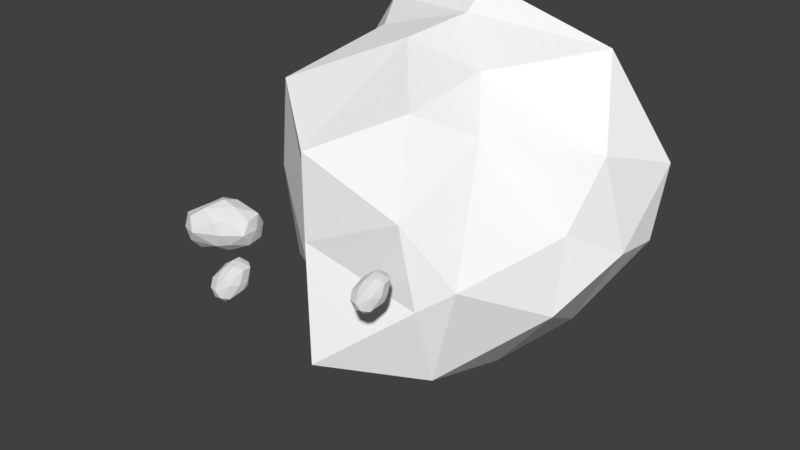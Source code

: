 # Source: FlyingIsland1.blend  (saved by Blender 2.79.0; exported with 4.5.12 LTS)
import bpy
from mathutils import Matrix  # noqa: F401  (used for matrix-valued properties, if any)

bpy.ops.wm.read_factory_settings(use_empty=True)
scene = bpy.context.scene
scene.name = 'Scene'

# ---- collections
col_collection_1 = bpy.data.collections.new('Collection 1'); scene.collection.children.link(col_collection_1)

# ---- materials (node trees are filled in below, after node groups)
mat_c__lbremasteredrequiem_pc_nzp_models_vmodels_karambit2 = bpy.data.materials.new('C:\\lbremasteredrequiem\\pc\\nzp\\models\\VModels\\karambit2')
mat_c__lbremasteredrequiem_pc_nzp_models_vmodels_karambit2.alpha_threshold = 0.0
mat_c__lbremasteredrequiem_pc_nzp_models_vmodels_karambit2.use_transparent_shadow = False
mat_c__lbremasteredrequiem_pc_nzp_models_vmodels_karambit2.diffuse_color = (1.0, 1.0, 1.0, 1.0)
mat_c__lbremasteredrequiem_pc_nzp_models_vmodels_karambit2.roughness = 0.5

# ---- material node trees

# ---- world
world_world = bpy.data.worlds.new('World'); scene.world = world_world
world_world.color = (0.05088, 0.05088, 0.05088)
world_world.use_sun_shadow = False
world_world.sun_shadow_jitter_overblur = 0.0
world_world.cycles.sampling_method = 'MANUAL'

# ---- meshes
me_icosphere = bpy.data.meshes.new('Icosphere')
me_icosphere.from_pydata([(0.0, 0.0, 39.96), (0.7236, -0.5257, 40.51), (-0.6934, -1.154, 40.51), (-0.8944, 0.0, 40.51), (-0.2764, 0.8506, 40.51), (1.11, 0.6781, 40.51), (0.2764, -0.8506, 41.4), (-1.141, -0.829, 41.4), (-0.7236, 0.5257, 41.4), (0.2764, 0.8506, 41.4), (1.199, 0.02539, 41.4), (0.0, 0.0, 41.96), (-0.5795, -0.8033, 40.11), (0.4253, -0.309, 40.11), (0.2629, -0.809, 40.43), (1.155, 0.02539, 40.43), (0.4253, 0.309, 40.11), (-0.5257, 0.0, 40.11), (-1.105, -0.8033, 40.43), (-0.1625, 0.5, 40.11), (-0.6882, 0.5, 40.43), (0.2933, 0.7735, 40.43), (1.256, -0.2836, 40.96), (1.256, 0.3344, 40.96), (-0.417, -1.303, 40.96), (0.5878, -0.809, 40.96), (-0.9511, -0.309, 40.96), (-1.005, -1.112, 40.96), (-0.7706, 0.7735, 40.96), (-0.9511, 0.309, 40.96), (0.9737, 0.9614, 40.96), (0.06602, 0.8832, 40.96), (0.6882, -0.5, 41.48), (-0.6799, -1.112, 41.48), (-0.8506, 0.0, 41.48), (-0.2629, 0.809, 41.48), (1.074, 0.6523, 41.48), (-0.2545, -0.8033, 41.81), (0.5257, 0.0, 41.81), (-0.4253, -0.309, 41.81), (-0.4253, 0.309, 41.81), (0.1625, 0.5, 41.81), (3.753, -2.647, 40.73), (3.642, -2.944, 41.23), (3.306, -3.299, 40.51), (3.258, -2.647, 40.4), (3.405, -2.167, 40.72), (3.733, -2.265, 41.43), (3.078, -3.128, 41.22), (2.741, -3.115, 40.49), (2.84, -2.351, 40.7), (3.078, -2.167, 41.22), (3.297, -2.633, 41.69), (2.729, -2.647, 41.21), (3.539, -3.101, 40.47), (3.778, -2.822, 40.98), (3.573, -3.104, 40.98), (3.785, -2.633, 41.44), (3.778, -2.473, 40.98), (3.552, -2.647, 40.5), (3.248, -3.101, 40.28), (3.638, -2.365, 40.68), (3.347, -2.365, 40.49), (3.58, -2.211, 40.99), (3.539, -2.808, 41.61), (3.539, -2.459, 41.61), (3.142, -3.383, 40.76), (3.381, -3.104, 41.27), (3.015, -2.822, 40.48), (3.003, -3.275, 40.45), (3.058, -2.211, 40.57), (3.015, -2.473, 40.48), (3.472, -2.105, 41.47), (3.257, -2.149, 41.0), (3.135, -2.93, 41.45), (2.811, -3.275, 40.75), (2.77, -2.647, 40.66), (2.909, -2.191, 40.96), (3.227, -2.279, 41.64), (2.745, -3.101, 41.04), (2.93, -2.647, 41.44), (2.705, -2.822, 40.95), (2.705, -2.473, 40.95), (2.844, -2.365, 41.25), (7.919, -0.2477, 40.73), (7.808, -0.5445, 41.23), (7.471, -0.8991, 40.51), (7.424, -0.2477, 40.4), (7.57, 0.2324, 40.72), (7.899, 0.135, 41.43), (7.243, -0.7279, 41.22), (6.907, -0.7156, 40.49), (7.006, 0.04904, 40.7), (7.243, 0.2324, 41.22), (7.462, -0.2334, 41.69), (6.895, -0.2477, 41.21), (7.705, -0.7011, 40.47), (7.943, -0.4221, 40.98), (7.738, -0.7044, 40.98), (7.95, -0.2334, 41.44), (7.943, -0.07329, 40.98), (7.718, -0.2477, 40.5), (7.414, -0.7011, 40.28), (7.804, 0.03452, 40.68), (7.513, 0.03452, 40.49), (7.746, 0.1889, 40.99), (7.705, -0.4078, 41.61), (7.705, -0.05895, 41.61), (7.308, -0.9834, 40.76), (7.546, -0.7044, 41.27), (7.181, -0.4221, 40.48), (7.168, -0.8756, 40.45), (7.224, 0.1889, 40.57), (7.181, -0.07329, 40.48), (7.638, 0.2949, 41.47), (7.422, 0.2508, 41.0), (7.301, -0.5299, 41.45), (6.976, -0.8756, 40.75), (6.936, -0.2477, 40.66), (7.075, 0.2089, 40.96), (7.392, 0.1205, 41.64), (6.911, -0.7011, 41.04), (7.096, -0.2477, 41.44), (6.87, -0.4221, 40.95), (6.87, -0.07329, 40.95), (7.01, 0.03452, 41.25)], [], [(0, 13, 12), (1, 13, 15), (0, 12, 17), (0, 17, 19), (0, 19, 16), (1, 15, 22), (2, 14, 24), (3, 18, 26), (4, 20, 28), (5, 21, 30), (1, 22, 25), (2, 24, 27), (3, 26, 29), (4, 28, 31), (5, 30, 23), (6, 32, 37), (7, 33, 39), (8, 34, 40), (9, 35, 41), (10, 36, 38), (38, 41, 11), (38, 36, 41), (36, 9, 41), (41, 40, 11), (41, 35, 40), (35, 8, 40), (40, 39, 11), (40, 34, 39), (34, 7, 39), (39, 37, 11), (39, 33, 37), (33, 6, 37), (37, 38, 11), (37, 32, 38), (32, 10, 38), (23, 36, 10), (23, 30, 36), (30, 9, 36), (31, 35, 9), (31, 28, 35), (28, 8, 35), (29, 34, 8), (29, 26, 34), (26, 7, 34), (27, 33, 7), (27, 24, 33), (24, 6, 33), (25, 32, 6), (25, 22, 32), (22, 10, 32), (30, 31, 9), (30, 21, 31), (21, 4, 31), (28, 29, 8), (28, 20, 29), (20, 3, 29), (26, 27, 7), (26, 18, 27), (18, 2, 27), (24, 25, 6), (24, 14, 25), (14, 1, 25), (22, 23, 10), (22, 15, 23), (15, 5, 23), (16, 21, 5), (16, 19, 21), (19, 4, 21), (19, 20, 4), (19, 17, 20), (17, 3, 20), (17, 18, 3), (17, 12, 18), (12, 2, 18), (15, 16, 5), (15, 13, 16), (13, 0, 16), (12, 14, 2), (12, 13, 14), (13, 1, 14), (42, 55, 54), (43, 55, 57), (42, 54, 59), (42, 59, 61), (42, 61, 58), (43, 57, 64), (44, 56, 66), (45, 60, 68), (46, 62, 70), (47, 63, 72), (43, 64, 67), (44, 66, 69), (45, 68, 71), (46, 70, 73), (47, 72, 65), (48, 74, 79), (49, 75, 81), (50, 76, 82), (51, 77, 83), (52, 78, 80), (80, 83, 53), (80, 78, 83), (78, 51, 83), (83, 82, 53), (83, 77, 82), (77, 50, 82), (82, 81, 53), (82, 76, 81), (76, 49, 81), (81, 79, 53), (81, 75, 79), (75, 48, 79), (79, 80, 53), (79, 74, 80), (74, 52, 80), (65, 78, 52), (65, 72, 78), (72, 51, 78), (73, 77, 51), (73, 70, 77), (70, 50, 77), (71, 76, 50), (71, 68, 76), (68, 49, 76), (69, 75, 49), (69, 66, 75), (66, 48, 75), (67, 74, 48), (67, 64, 74), (64, 52, 74), (72, 73, 51), (72, 63, 73), (63, 46, 73), (70, 71, 50), (70, 62, 71), (62, 45, 71), (68, 69, 49), (68, 60, 69), (60, 44, 69), (66, 67, 48), (66, 56, 67), (56, 43, 67), (64, 65, 52), (64, 57, 65), (57, 47, 65), (58, 63, 47), (58, 61, 63), (61, 46, 63), (61, 62, 46), (61, 59, 62), (59, 45, 62), (59, 60, 45), (59, 54, 60), (54, 44, 60), (57, 58, 47), (57, 55, 58), (55, 42, 58), (54, 56, 44), (54, 55, 56), (55, 43, 56), (84, 97, 96), (85, 97, 99), (84, 96, 101), (84, 101, 103), (84, 103, 100), (85, 99, 106), (86, 98, 108), (87, 102, 110), (88, 104, 112), (89, 105, 114), (85, 106, 109), (86, 108, 111), (87, 110, 113), (88, 112, 115), (89, 114, 107), (90, 116, 121), (91, 117, 123), (92, 118, 124), (93, 119, 125), (94, 120, 122), (122, 125, 95), (122, 120, 125), (120, 93, 125), (125, 124, 95), (125, 119, 124), (119, 92, 124), (124, 123, 95), (124, 118, 123), (118, 91, 123), (123, 121, 95), (123, 117, 121), (117, 90, 121), (121, 122, 95), (121, 116, 122), (116, 94, 122), (107, 120, 94), (107, 114, 120), (114, 93, 120), (115, 119, 93), (115, 112, 119), (112, 92, 119), (113, 118, 92), (113, 110, 118), (110, 91, 118), (111, 117, 91), (111, 108, 117), (108, 90, 117), (109, 116, 90), (109, 106, 116), (106, 94, 116), (114, 115, 93), (114, 105, 115), (105, 88, 115), (112, 113, 92), (112, 104, 113), (104, 87, 113), (110, 111, 91), (110, 102, 111), (102, 86, 111), (108, 109, 90), (108, 98, 109), (98, 85, 109), (106, 107, 94), (106, 99, 107), (99, 89, 107), (100, 105, 89), (100, 103, 105), (103, 88, 105), (103, 104, 88), (103, 101, 104), (101, 87, 104), (101, 102, 87), (101, 96, 102), (96, 86, 102), (99, 100, 89), (99, 97, 100), (97, 84, 100), (96, 98, 86), (96, 97, 98), (97, 85, 98)])
me_icosphere.use_remesh_preserve_volume = False
me_icosphere.use_remesh_preserve_attributes = False
me_icosphere.use_mirror_vertex_groups = False
me_icosphere.update()
me_c__lbremasteredrequiem_pc_nzp_models_vmodels_karambit2 = bpy.data.meshes.new('C:\\lbremasteredrequiem\\pc\\nzp\\models\\VModels\\karambit2')
me_c__lbremasteredrequiem_pc_nzp_models_vmodels_karambit2.from_pydata([(-0.7408, 0.4818, -0.6302), (-0.7855, 0.7087, -0.05705), (-0.7034, 0.7158, -0.677), (0.1587, 0.2945, -1.025), (-0.4241, 0.09183, -0.9902), (-0.8516, -0.221, -0.003385), (-0.856, -0.1249, -0.6049), (-0.4633, -0.4645, -0.3762), (0.2294, 0.1022, 0.6902), (1.035, 0.6128, 0.2583), (0.6258, -0.5908, -0.1031), (0.9956, 0.2796, -0.1328), (0.4305, -0.1807, 0.4854), (-0.8283, 0.1712, 0.2603), (-0.7277, -0.2957, 0.5511), (-0.752, 0.6184, 0.7848), (0.04099, -0.2893, -0.9556), (-0.1777, -0.7509, -0.04028), (-0.02639, -0.8897, -0.6202), (-0.1712, 0.01869, 0.8027), (-0.2292, -0.6997, 0.4062), (-0.09508, 0.5814, 0.9843), (-0.1013, 0.4222, 0.855), (0.2101, 0.6323, -0.9543), (0.08965, 0.6792, -0.09838), (0.4834, -0.576, -0.655), (0.3977, -0.7336, 0.2326), (0.6699, 0.4056, -0.6959), (0.8579, -0.1153, -0.3628), (0.8971, 0.2092, 0.3918), (0.8293, 0.001201, 0.02312), (0.5158, -0.06796, -0.7863), (1.014, 0.5212, -0.146), (0.7319, 0.4723, 0.8198), (0.2301, -0.4539, 0.6382), (0.4719, -0.7, -0.2154), (-0.2671, 0.6024, -0.8746), (-0.511, 0.2439, 0.7525), (-0.4601, -0.4665, 0.17), (-0.3316, -0.2811, -0.8317), (-0.8935, 0.216, -0.2019)], [], [(28, 11, 30), (9, 33, 29), (8, 34, 12), (29, 8, 12), (29, 12, 30), (27, 32, 11), (28, 27, 11), (21, 33, 9), (11, 29, 30), (24, 21, 9), (23, 32, 27), (24, 9, 32), (3, 23, 27), (4, 36, 3), (3, 27, 31), (16, 4, 3), (7, 39, 18), (16, 3, 31), (17, 7, 18), (17, 18, 35), (11, 9, 29), (16, 31, 25), (0, 2, 36), (18, 16, 25), (17, 35, 26), (20, 17, 26), (19, 34, 8), (20, 26, 34), (22, 19, 8), (13, 37, 15), (22, 8, 33), (1, 13, 15), (0, 1, 2), (21, 22, 33), (23, 2, 24), (25, 31, 28), (23, 24, 32), (10, 25, 28), (26, 35, 10), (10, 28, 30), (12, 26, 10), (14, 38, 20), (12, 10, 30), (15, 37, 22), (18, 25, 35), (21, 15, 22), (33, 8, 29), (4, 6, 0), (4, 0, 36), (19, 14, 20), (6, 39, 7), (19, 20, 34), (5, 6, 7), (5, 38, 14), (5, 7, 38), (13, 5, 14), (31, 27, 28), (13, 14, 37), (32, 9, 11), (6, 40, 0), (36, 23, 3), (38, 7, 17), (15, 21, 24, 2, 1), (39, 4, 16), (37, 19, 22), (40, 1, 0), (38, 17, 20), (40, 13, 1), (39, 16, 18), (36, 2, 23), (34, 26, 12), (35, 25, 10), (37, 14, 19), (40, 5, 13), (39, 6, 4), (40, 6, 5)])
_uv = me_c__lbremasteredrequiem_pc_nzp_models_vmodels_karambit2.uv_layers.new(name='C:\\lbremasteredrequiem\\pc\\nzp\\models\\VModels\\karambit2')
_uv.uv.foreach_set('vector', [0.0, 0.0, 0.0, 0.0, 0.0, 0.0, 0.0, 0.0, 0.0, 0.0, 0.0, 0.0, 0.0, 0.0, 0.0, 0.0, 0.0, 0.0, 0.0, 0.0, 0.0, 0.0, 0.0, 0.0, 0.0, 0.0, 0.0, 0.0, 0.0, 0.0, 0.0, 0.0, 0.0, 0.0, 0.0, 0.0, 0.0, 0.0, 0.0, 0.0, 0.0, 0.0, 0.0, 0.0, 0.0, 0.0, 0.0, 0.0, 0.0, 0.0, 0.0, 0.0, 0.0, 0.0, 0.0, 0.0, 0.0, 0.0, 0.0, 0.0, 0.0, 0.0, 0.0, 0.0, 0.0, 0.0, 0.0, 0.0, 0.0, 0.0, 0.0, 0.0, 0.0, 0.0, 0.0, 0.0, 0.0, 0.0, 0.0, 0.0, 0.0, 0.0, 0.0, 0.0, 0.0, 0.0, 0.0, 0.0, 0.0, 0.0, 0.0, 0.0, 0.0, 0.0, 0.0, 0.0, 0.0, 0.0, 0.0, 0.0, 0.0, 0.0, 0.0, 0.0, 0.0, 0.0, 0.0, 0.0, 0.0, 0.0, 0.0, 0.0, 0.0, 0.0, 0.0, 0.0, 0.0, 0.0, 0.0, 0.0, 0.0, 0.0, 0.0, 0.0, 0.0, 0.0, 0.0, 0.0, 0.0, 0.0, 0.0, 0.0, 0.0, 0.0, 0.0, 0.0, 0.0, 0.0, 0.0, 0.0, 0.0, 0.0, 0.0, 0.0, 0.0, 0.0, 0.0, 0.0, 0.0, 0.0, 0.0, 0.0, 0.0, 0.0, 0.0, 0.0, 0.0, 0.0, 0.0, 0.0, 0.0, 0.0, 0.0, 0.0, 0.0, 0.0, 0.0, 0.0, 0.0, 0.0, 0.0, 0.0, 0.0, 0.0, 0.0, 0.0, 0.0, 0.0, 0.0, 0.0, 0.0, 0.0, 0.0, 0.0, 0.0, 0.0, 0.0, 0.0, 0.0, 0.0, 0.0, 0.0, 0.0, 0.0, 0.0, 0.0, 0.0, 0.0, 0.0, 0.0, 0.0, 0.0, 0.0, 0.0, 0.0, 0.0, 0.0, 0.0, 0.0, 0.0, 0.0, 0.0, 0.0, 0.0, 0.0, 0.0, 0.0, 0.0, 0.0, 0.0, 0.0, 0.0, 0.0, 0.0, 0.0, 0.0, 0.0, 0.0, 0.0, 0.0, 0.0, 0.0, 0.0, 0.0, 0.0, 0.0, 0.0, 0.0, 0.0, 0.0, 0.0, 0.0, 0.0, 0.0, 0.0, 0.0, 0.0, 0.0, 0.0, 0.0, 0.0, 0.0, 0.0, 0.0, 0.0, 0.0, 0.0, 0.0, 0.0, 0.0, 0.0, 0.0, 0.0, 0.0, 0.0, 0.0, 0.0, 0.0, 0.0, 0.0, 0.0, 0.0, 0.0, 0.0, 0.0, 0.0, 0.0, 0.0, 0.0, 0.0, 0.0, 0.0, 0.0, 0.0, 0.0, 0.0, 0.0, 0.0, 0.0, 0.0, 0.0, 0.0, 0.0, 0.0, 0.0, 0.0, 0.0, 0.0, 0.0, 0.0, 0.0, 0.0, 0.0, 0.0, 0.0, 0.0, 0.0, 0.0, 0.0, 0.0, 0.0, 0.0, 0.0, 0.0, 0.0, 0.0, 0.0, 0.0, 0.0, 0.0, 0.0, 0.0, 0.0, 0.0, 0.0, 0.0, 0.0, 0.0, 0.0, 0.0, 0.0, 0.0, 0.0, 0.0, 0.0, 0.0, 0.0, 0.0, 0.0, 0.0, 0.0, 0.0, 0.0, 0.0, 0.0, 0.0, 0.0, 0.0, 0.0, 0.0, 0.0, 0.0, 0.0, 0.0, 0.0, 0.0, 0.0, 0.0, 0.0, 0.0, 0.0, 0.0, 0.0, 0.0, 0.0, 0.0, 0.0, 0.0, 0.0, 0.0, 0.0, 0.0, 0.0, 0.0, 0.0, 0.0, 0.0, 0.0, 0.0, 0.0, 0.0, 0.0, 0.0, 0.0, 0.0, 0.0, 0.0, 0.0, 0.0, 0.0, 0.0, 0.0, 0.0, 0.0, 0.0, 0.0, 0.0, 0.0, 0.0, 0.0, 0.0, 0.0, 0.0, 0.0, 0.0, 0.0, 0.0, 0.0, 0.0, 0.0, 0.0, 0.0, 0.0, 0.0, 0.0, 0.0, 0.0, 0.0, 0.0, 0.0, 0.0, 0.0, 0.0, 0.0, 0.0, 0.0, 0.0, 0.0, 0.0, 0.0, 0.0, 0.0, 0.0, 0.0, 0.0, 0.0, 0.0, 0.0, 0.0, 0.0, 0.0, 0.0, 0.0, 0.0, 0.0, 0.0, 0.0, 0.0, 0.0, 0.0, 0.0, 0.0, 0.0, 0.0, 0.0, 0.0, 0.0, 0.0, 0.0, 0.0])
me_c__lbremasteredrequiem_pc_nzp_models_vmodels_karambit2.materials.append(mat_c__lbremasteredrequiem_pc_nzp_models_vmodels_karambit2)
me_c__lbremasteredrequiem_pc_nzp_models_vmodels_karambit2.use_remesh_preserve_volume = False
me_c__lbremasteredrequiem_pc_nzp_models_vmodels_karambit2.use_remesh_preserve_attributes = False
me_c__lbremasteredrequiem_pc_nzp_models_vmodels_karambit2.use_mirror_vertex_groups = False
me_c__lbremasteredrequiem_pc_nzp_models_vmodels_karambit2.update()

# ---- objects
ob_icosphere = bpy.data.objects.new('Icosphere', me_icosphere)
ob_c__lbremasteredrequiem_pc_nzp_models_vmodels_karambit2 = bpy.data.objects.new('C:\\lbremasteredrequiem\\pc\\nzp\\models\\VModels\\karambit2', me_c__lbremasteredrequiem_pc_nzp_models_vmodels_karambit2)

# ---- transforms, parenting, visibility, modifiers, constraints
ob_icosphere.location = (-0.5817, -0.8933, -5.501)
ob_icosphere.scale = (0.1339, 0.1339, 0.1339)
ob_icosphere.lineart.crease_threshold = 0.0
ob_c__lbremasteredrequiem_pc_nzp_models_vmodels_karambit2.location = (0.0, 0.0, 0.0)
ob_c__lbremasteredrequiem_pc_nzp_models_vmodels_karambit2.lineart.crease_threshold = 0.0

# ---- collection membership
col_collection_1.objects.link(ob_icosphere)
col_collection_1.objects.link(ob_c__lbremasteredrequiem_pc_nzp_models_vmodels_karambit2)

# ---- scene / render settings (as saved in the file)
scene.frame_start = 1; scene.frame_end = 250; scene.frame_set(34)
scene.render.engine = 'BLENDER_EEVEE_NEXT'
scene.render.resolution_percentage = 50
scene.render.dither_intensity = 0.0
scene.cycles.use_denoising = False
scene.cycles.samples = 128
scene.cycles.sampling_pattern = 'TABULATED_SOBOL'
scene.cycles.use_adaptive_sampling = False
scene.cycles.use_light_tree = False
scene.cycles.blur_glossy = 0.0
scene.cycles.sample_clamp_indirect = 0.0
scene.view_settings.view_transform = 'Standard'
bpy.context.view_layer.update()

# ---- added for rendering (the .blend has no active camera and no usable light): camera, sun
cam_auto = bpy.data.cameras.new('AutoCamera')
cam_auto.lens = 50.0
cam_auto.sensor_width = 36.0
cam_auto.clip_end = 1000.0
ob_auto_camera = bpy.data.objects.new('AutoCamera', cam_auto)
scene.collection.objects.link(ob_auto_camera)
ob_auto_camera.location = (3.23286, -4.12143, 2.49583)
ob_auto_camera.rotation_euler = (1.09748, -7.21219e-08, 0.694738)
scene.camera = ob_auto_camera
light_auto_sun = bpy.data.lights.new('AutoSun', 'SUN')
light_auto_sun.energy = 3.0
light_auto_sun.angle = 0.0523599
ob_auto_sun = bpy.data.objects.new('AutoSun', light_auto_sun)
scene.collection.objects.link(ob_auto_sun)
ob_auto_sun.rotation_euler = (0.872665, 0.174533, 0.523599)
bpy.context.view_layer.update()
